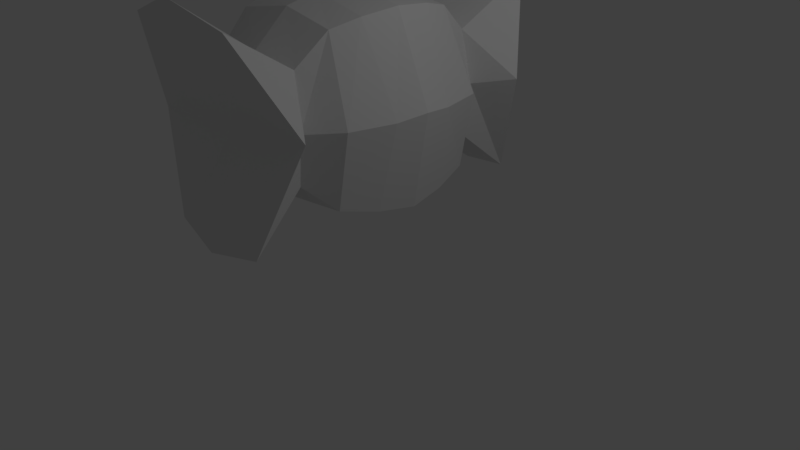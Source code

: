 # Source: GumModel.blend  (saved by Blender 2.78.0; exported with 4.5.12 LTS)
import bpy
from mathutils import Matrix  # noqa: F401  (used for matrix-valued properties, if any)

bpy.ops.wm.read_factory_settings(use_empty=True)
scene = bpy.context.scene
scene.name = 'Scene'

# ---- collections
col_collection_1 = bpy.data.collections.new('Collection 1'); scene.collection.children.link(col_collection_1)

# ---- materials (node trees are filled in below, after node groups)
mat_material = bpy.data.materials.new('Material')
mat_material.alpha_threshold = 0.0
mat_material.use_transparent_shadow = False
mat_material.roughness = 0.5
mat_material.line_color = (0.0, 0.0, 0.0, 1.0)

# ---- material node trees

# ---- world
world_world = bpy.data.worlds.new('World'); scene.world = world_world
world_world.color = (0.05088, 0.05088, 0.05088)
world_world.use_sun_shadow = False
world_world.sun_shadow_jitter_overblur = 0.0
world_world.cycles.sampling_method = 'MANUAL'

# ---- cameras
cam_camera = bpy.data.cameras.new('Camera')
cam_camera.clip_end = 100.0
cam_camera.lens = 35.0
cam_camera.sensor_width = 32.0
cam_camera.sensor_height = 18.0
cam_camera.ortho_scale = 7.314
cam_camera.dof.focus_distance = 0.0
cam_camera.dof.aperture_fstop = 128.0

# ---- lights
light_lamp = bpy.data.lights.new('Lamp', 'POINT')
light_lamp.transmission_factor = 0.0
light_lamp.cutoff_distance = 30.0
light_lamp.energy = 100.0
light_lamp.shadow_buffer_clip_start = 1.001
light_lamp.shadow_soft_size = 0.1
light_lamp.shadow_maximum_resolution = 0.006
light_lamp.use_absolute_resolution = True

# ---- meshes
me_cube = bpy.data.meshes.new('Cube')
me_cube.from_pydata([(1.0, 1.0, -1.0), (-1.0, 1.0, -1.0), (0.7686, 0.8821, 1.024), (-0.7686, 0.8821, 1.024), (0.81, 2.043, -1.339), (-0.6134, 2.085, -1.281), (0.8257, 2.224, 1.232), (-0.7731, 2.258, 1.191), (1.192, -6.532e-08, -1.192), (-1.192, 3.609e-07, -1.192), (0.916, 0.0, 1.172), (-0.916, 0.0, 1.172), (-1.123, 0.5, -1.123), (-0.8633, 0.4978, 1.119), (1.123, 0.5, -1.123), (0.8633, 0.4978, 1.119), (0.6841, 1.299, 0.6481), (-0.6726, 1.299, 0.6481), (-0.6726, 1.299, -0.7086), (0.6841, 1.299, -0.7086), (1.186, 0.9995, 0.001126), (-1.186, 0.9995, 0.001126), (1.307, 1.663, 0.06885), (-1.074, 1.877, -0.04743), (-1.353, 0.0, -0.09299), (1.405, 0.0, 0.04574), (1.332, 0.4065, 0.001126), (-1.377, 0.3947, -0.04918), (0.8112, 1.354, -0.03478), (-0.7979, 1.354, -0.03478), (-0.0001279, 0.9848, -1.124), (-0.0001279, 0.8522, 1.152), (0.07917, 2.168, -1.462), (-0.0001277, 2.349, 1.476), (-0.0001282, 0.0, 1.318), (-0.0001279, 0.0, -1.339), (-0.0001279, 0.4225, -1.262), (-0.000128, 0.4201, 1.259), (0.006354, 1.321, -0.7962), (0.006354, 1.321, 0.7294), (0.1521, 1.767, -0.01963)], [], [(27, 13, 3, 21), (39, 16, 6, 33), (40, 32, 5, 23), (29, 17, 7, 23), (38, 18, 5, 32), (28, 19, 4, 22), (26, 15, 10, 25), (37, 13, 11, 34), (36, 35, 9, 12), (30, 36, 12, 1), (31, 3, 13, 37), (20, 2, 15, 26), (24, 11, 13, 27), (20, 0, 19, 28), (30, 1, 18, 38), (21, 3, 17, 29), (31, 2, 16, 39), (1, 21, 29, 18), (2, 20, 28, 16), (9, 24, 27, 12), (0, 20, 26, 14), (14, 26, 25, 8), (16, 28, 22, 6), (18, 29, 23, 5), (33, 40, 23, 7), (12, 27, 21, 1), (6, 22, 40, 33), (3, 31, 39, 17), (0, 30, 38, 19), (2, 31, 37, 15), (0, 14, 36, 30), (14, 8, 35, 36), (15, 37, 34, 10), (19, 38, 32, 4), (22, 4, 32, 40), (17, 39, 33, 7)])
me_cube.materials.append(mat_material)
me_cube.use_remesh_preserve_volume = False
me_cube.use_remesh_preserve_attributes = False
me_cube.use_mirror_vertex_groups = False
me_cube.update()

# ---- objects
ob_cube = bpy.data.objects.new('Cube', me_cube)
ob_lamp = bpy.data.objects.new('Lamp', light_lamp)
ob_camera = bpy.data.objects.new('Camera', cam_camera)

# ---- transforms, parenting, visibility, modifiers, constraints
ob_cube.location = (-0.5448, 0.1699, 2.033)
ob_cube.lock_rotations_4d = False
ob_cube.empty_display_type = 'ARROWS'
ob_cube.lineart.crease_threshold = 0.0
_m = ob_cube.modifiers.new('Mirror', 'MIRROR')
_m.use_axis = (False, True, False)
_m.use_clip = True
ob_lamp.location = (4.076, 1.005, 5.904)
ob_lamp.rotation_euler = (0.6503, 0.05522, 1.866)
ob_lamp.lock_rotations_4d = False
ob_lamp.empty_display_type = 'ARROWS'
ob_lamp.color = (0.0, 0.0, 0.0, 0.0)
ob_lamp.lineart.crease_threshold = 0.0
ob_camera.location = (7.481, -6.508, 5.344)
ob_camera.rotation_euler = (1.109, 0.0, 0.8149)
ob_camera.lock_rotations_4d = False
ob_camera.empty_display_type = 'ARROWS'
ob_camera.color = (0.0, 0.0, 0.0, 0.0)
ob_camera.display_type = 'WIRE'
ob_camera.lineart.crease_threshold = 0.0

# ---- collection membership
col_collection_1.objects.link(ob_cube)
col_collection_1.objects.link(ob_lamp)
col_collection_1.objects.link(ob_camera)

# ---- scene / render settings (as saved in the file)
scene.camera = ob_camera
scene.frame_start = 1; scene.frame_end = 250; scene.frame_set(1)
scene.render.engine = 'BLENDER_EEVEE_NEXT'
scene.render.resolution_percentage = 50
scene.render.dither_intensity = 0.0
scene.cycles.use_denoising = False
scene.cycles.samples = 128
scene.cycles.sampling_pattern = 'TABULATED_SOBOL'
scene.cycles.light_sampling_threshold = 0.0
scene.cycles.use_adaptive_sampling = False
scene.cycles.use_light_tree = False
scene.cycles.blur_glossy = 0.0
scene.cycles.sample_clamp_indirect = 0.0
scene.view_settings.view_transform = 'Standard'
bpy.context.view_layer.update()
